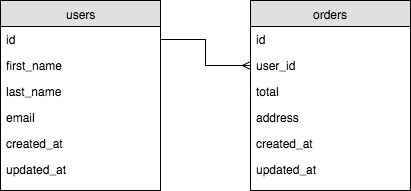

The diagram above was exported from draw.io. Its source (the exported page's mxGraphModel, read from the mxfile embedded in the PNG):
<mxGraphModel dx="662" dy="650" grid="1" gridSize="10" guides="1" tooltips="1" connect="1" arrows="1" fold="1" page="1" pageScale="1" pageWidth="850" pageHeight="1100" background="#ffffff" math="0" shadow="0">
  <root>
    <mxCell id="0" />
    <mxCell id="1" parent="0" />
    <mxCell id="2" value="users" style="swimlane;html=1;fontStyle=0;childLayout=stackLayout;horizontal=1;startSize=26;fillColor=#e0e0e0;horizontalStack=0;resizeParent=1;resizeLast=0;collapsible=1;marginBottom=0;swimlaneFillColor=#ffffff;align=center;" vertex="1" parent="1">
      <mxGeometry x="120" y="123" width="160" height="190" as="geometry" />
    </mxCell>
    <mxCell id="3" value="id" style="text;html=1;strokeColor=none;fillColor=none;spacingLeft=4;spacingRight=4;whiteSpace=wrap;overflow=hidden;rotatable=0;points=[[0,0.5],[1,0.5]];portConstraint=eastwest;" vertex="1" parent="2">
      <mxGeometry y="26" width="160" height="26" as="geometry" />
    </mxCell>
    <mxCell id="4" value="first_name" style="text;html=1;strokeColor=none;fillColor=none;spacingLeft=4;spacingRight=4;whiteSpace=wrap;overflow=hidden;rotatable=0;points=[[0,0.5],[1,0.5]];portConstraint=eastwest;" vertex="1" parent="2">
      <mxGeometry y="52" width="160" height="26" as="geometry" />
    </mxCell>
    <mxCell id="5" value="last_name" style="text;html=1;strokeColor=none;fillColor=none;spacingLeft=4;spacingRight=4;whiteSpace=wrap;overflow=hidden;rotatable=0;points=[[0,0.5],[1,0.5]];portConstraint=eastwest;" vertex="1" parent="2">
      <mxGeometry y="78" width="160" height="26" as="geometry" />
    </mxCell>
    <mxCell id="10" value="email" style="text;html=1;strokeColor=none;fillColor=none;spacingLeft=4;spacingRight=4;whiteSpace=wrap;overflow=hidden;rotatable=0;points=[[0,0.5],[1,0.5]];portConstraint=eastwest;" vertex="1" parent="2">
      <mxGeometry y="104" width="160" height="26" as="geometry" />
    </mxCell>
    <mxCell id="11" value="created_at" style="text;html=1;strokeColor=none;fillColor=none;spacingLeft=4;spacingRight=4;whiteSpace=wrap;overflow=hidden;rotatable=0;points=[[0,0.5],[1,0.5]];portConstraint=eastwest;" vertex="1" parent="2">
      <mxGeometry y="130" width="160" height="26" as="geometry" />
    </mxCell>
    <mxCell id="12" value="updated_at" style="text;html=1;strokeColor=none;fillColor=none;spacingLeft=4;spacingRight=4;whiteSpace=wrap;overflow=hidden;rotatable=0;points=[[0,0.5],[1,0.5]];portConstraint=eastwest;" vertex="1" parent="2">
      <mxGeometry y="156" width="160" height="26" as="geometry" />
    </mxCell>
    <mxCell id="6" value="orders" style="swimlane;html=1;fontStyle=0;childLayout=stackLayout;horizontal=1;startSize=26;fillColor=#e0e0e0;horizontalStack=0;resizeParent=1;resizeLast=0;collapsible=1;marginBottom=0;swimlaneFillColor=#ffffff;align=center;" vertex="1" parent="1">
      <mxGeometry x="370" y="123" width="160" height="190" as="geometry" />
    </mxCell>
    <mxCell id="7" value="id" style="text;html=1;strokeColor=none;fillColor=none;spacingLeft=4;spacingRight=4;whiteSpace=wrap;overflow=hidden;rotatable=0;points=[[0,0.5],[1,0.5]];portConstraint=eastwest;" vertex="1" parent="6">
      <mxGeometry y="26" width="160" height="26" as="geometry" />
    </mxCell>
    <mxCell id="8" value="user_id" style="text;html=1;strokeColor=none;fillColor=none;spacingLeft=4;spacingRight=4;whiteSpace=wrap;overflow=hidden;rotatable=0;points=[[0,0.5],[1,0.5]];portConstraint=eastwest;" vertex="1" parent="6">
      <mxGeometry y="52" width="160" height="26" as="geometry" />
    </mxCell>
    <mxCell id="9" value="total" style="text;html=1;strokeColor=none;fillColor=none;spacingLeft=4;spacingRight=4;whiteSpace=wrap;overflow=hidden;rotatable=0;points=[[0,0.5],[1,0.5]];portConstraint=eastwest;" vertex="1" parent="6">
      <mxGeometry y="78" width="160" height="26" as="geometry" />
    </mxCell>
    <mxCell id="13" value="address" style="text;html=1;strokeColor=none;fillColor=none;spacingLeft=4;spacingRight=4;whiteSpace=wrap;overflow=hidden;rotatable=0;points=[[0,0.5],[1,0.5]];portConstraint=eastwest;" vertex="1" parent="6">
      <mxGeometry y="104" width="160" height="26" as="geometry" />
    </mxCell>
    <mxCell id="14" value="created_at" style="text;html=1;strokeColor=none;fillColor=none;spacingLeft=4;spacingRight=4;whiteSpace=wrap;overflow=hidden;rotatable=0;points=[[0,0.5],[1,0.5]];portConstraint=eastwest;" vertex="1" parent="6">
      <mxGeometry y="130" width="160" height="26" as="geometry" />
    </mxCell>
    <mxCell id="15" value="updated_at" style="text;html=1;strokeColor=none;fillColor=none;spacingLeft=4;spacingRight=4;whiteSpace=wrap;overflow=hidden;rotatable=0;points=[[0,0.5],[1,0.5]];portConstraint=eastwest;" vertex="1" parent="6">
      <mxGeometry y="156" width="160" height="26" as="geometry" />
    </mxCell>
    <mxCell id="17" value="" style="endArrow=ERmany;html=1;exitX=1;exitY=0.5;entryX=0;entryY=0.5;edgeStyle=orthogonalEdgeStyle;rounded=0;endFill=0;" edge="1" parent="1" source="3" target="8">
      <mxGeometry width="50" height="50" relative="1" as="geometry">
        <mxPoint x="380" y="420" as="sourcePoint" />
        <mxPoint x="430" y="370" as="targetPoint" />
      </mxGeometry>
    </mxCell>
  </root>
</mxGraphModel>